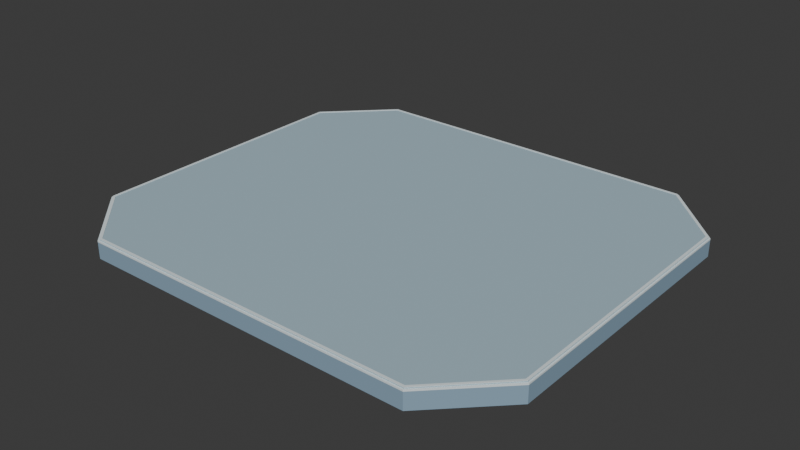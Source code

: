 # Source: campus_platform_v01.blend  (saved by Blender 5.2.44; exported with 4.5.12 LTS)
import bpy
from mathutils import Matrix  # noqa: F401  (used for matrix-valued properties, if any)

bpy.ops.wm.read_factory_settings(use_empty=True)
scene = bpy.context.scene
scene.name = 'Scene'

# ---- collections
col_collection = bpy.data.collections.new('Collection'); scene.collection.children.link(col_collection)

# ---- images (referenced by path relative to the original .blend; pixels are not part of the script)
import os
ASSET_DIR = os.environ.get("B2B_ASSET_DIR", "")  # directory of the original .blend (textures are referenced by path, not embedded)
HERE = os.path.dirname(os.path.abspath(__file__))  # packed textures are extracted next to this script under _unpacked/

def load_image(name, relpath, width, height, colorspace="sRGB"):
    """Load a texture the original file referenced (path relative to the .blend, or extracted next to this script)."""
    p = next((c for c in (os.path.join(HERE, relpath), os.path.join(ASSET_DIR, relpath)) if relpath and os.path.exists(c)), "")
    if p:
        img = bpy.data.images.load(p, check_existing=True)
        img.name = name
    else:  # same state as the original file: an image datablock whose file is absent (Cycles renders it pink)
        img = bpy.data.images.new(name, width, height)
        img.source = "FILE"
        img.filepath = "//" + (relpath or name)
    img.colorspace_settings.name = colorspace
    return img
img_campus_platform_palette = load_image('campus_platform_palette', '_unpacked/palette.84ebd491.png', 16, 4, 'sRGB')

# ---- materials (node trees are filled in below, after node groups)
mat_glacier_palette = bpy.data.materials.new('glacier_palette')

# ---- material node trees
mat_glacier_palette.use_nodes = True; mat_glacier_palette.node_tree.nodes.clear()
_N = mat_glacier_palette.node_tree.nodes; _L = mat_glacier_palette.node_tree.links
n0 = _N.new('ShaderNodeBsdfPrincipled'); n0.name = 'Principled BSDF'; n0.location = (-200, 100)
n0.inputs[2].default_value = 0.85
n0.inputs[10].default_value = 0.005
n1 = _N.new('ShaderNodeOutputMaterial'); n1.name = 'Material Output'; n1.location = (200, 100)
n2 = _N.new('ShaderNodeTexImage'); n2.name = 'Palette texture'; n2.location = (0, 0)
n2.image = img_campus_platform_palette
n2.extension = 'EXTEND'
n3 = _N.new('ShaderNodeUVMap'); n3.name = 'UV Map'; n3.location = (0, 0)
n3.width = 160
n3.uv_map = 'PaletteUV'
_L.new(n0.outputs[0], n1.inputs[0])
_L.new(n3.outputs[0], n2.inputs[0])
_L.new(n2.outputs[0], n0.inputs[0])
n1.is_active_output = True

# ---- world
world_world = bpy.data.worlds.new('World'); scene.world = world_world
world_world.use_nodes = True; world_world.node_tree.nodes.clear()
_N = world_world.node_tree.nodes; _L = world_world.node_tree.links
n0 = _N.new('ShaderNodeOutputWorld'); n0.name = 'World Output'; n0.location = (200, 100)
n1 = _N.new('ShaderNodeBackground'); n1.name = 'Background'; n1.location = (-200, 100)
n1.inputs[0].default_value = (0.05088, 0.05088, 0.05088, 1.0)
_L.new(n1.outputs[0], n0.inputs[0])
n0.is_active_output = True
world_world.color = (0.05088, 0.05088, 0.05088)
world_world.sun_shadow_jitter_overblur = 0.0

# ---- meshes
me_floating_foundation = bpy.data.meshes.new('Floating foundation')
me_floating_foundation.from_pydata([(-11.0, 13.0, 0.0), (11.0, 13.0, 0.0), (15.0, 9.0, 0.0), (15.0, -9.0, 0.0), (11.0, -13.0, 0.0), (-11.0, -13.0, 0.0), (-15.0, -9.0, 0.0), (-15.0, 9.0, 0.0), (-11.0, 13.0, 1.05), (11.0, 13.0, 1.05), (15.0, 9.0, 1.05), (15.0, -9.0, 1.05), (11.0, -13.0, 1.05), (-11.0, -13.0, 1.05), (-15.0, -9.0, 1.05), (-15.0, 9.0, 1.05), (-11.0, 13.0, 1.05), (11.0, 13.0, 1.05), (15.0, 9.0, 1.05), (15.0, -9.0, 1.05), (11.0, -13.0, 1.05), (-11.0, -13.0, 1.05), (-15.0, -9.0, 1.05), (-15.0, 9.0, 1.05), (-11.0, 13.0, 1.14), (11.0, 13.0, 1.14), (15.0, 9.0, 1.14), (15.0, -9.0, 1.14), (11.0, -13.0, 1.14), (-11.0, -13.0, 1.14), (-15.0, -9.0, 1.14), (-15.0, 9.0, 1.14), (-10.96, 12.9, 1.14), (10.96, 12.9, 1.14), (14.9, 8.96, 1.14), (14.9, -8.96, 1.14), (10.96, -12.9, 1.14), (-10.96, -12.9, 1.14), (-14.9, -8.96, 1.14), (-14.9, 8.96, 1.14), (-10.96, 12.9, 1.2), (10.96, 12.9, 1.2), (14.9, 8.96, 1.2), (14.9, -8.96, 1.2), (10.96, -12.9, 1.2), (-10.96, -12.9, 1.2), (-14.9, -8.96, 1.2), (-14.9, 8.96, 1.2), (-10.96, 12.9, 1.2), (10.96, 12.9, 1.2), (14.9, 8.96, 1.2), (14.9, -8.96, 1.2), (10.96, -12.9, 1.2), (-10.96, -12.9, 1.2), (-14.9, -8.96, 1.2), (-14.9, 8.96, 1.2), (-10.9, 12.75, 1.2), (10.9, 12.75, 1.2), (14.75, 8.9, 1.2), (14.75, -8.9, 1.2), (10.9, -12.75, 1.2), (-10.9, -12.75, 1.2), (-14.75, -8.9, 1.2), (-14.75, 8.9, 1.2), (-10.96, 12.9, 1.225), (10.96, 12.9, 1.225), (14.9, 8.96, 1.225), (14.9, -8.96, 1.225), (10.96, -12.9, 1.225), (-10.96, -12.9, 1.225), (-14.9, -8.96, 1.225), (-14.9, 8.96, 1.225), (-10.9, 12.75, 1.225), (10.9, 12.75, 1.225), (14.75, 8.9, 1.225), (14.75, -8.9, 1.225), (10.9, -12.75, 1.225), (-10.9, -12.75, 1.225), (-14.75, -8.9, 1.225), (-14.75, 8.9, 1.225)], [], [(7, 0, 1, 2, 3, 4, 5, 6), (8, 15, 14, 13, 12, 11, 10, 9), (0, 8, 9, 1), (1, 9, 10, 2), (2, 10, 11, 3), (3, 11, 12, 4), (4, 12, 13, 5), (5, 13, 14, 6), (6, 14, 15, 7), (7, 15, 8, 0), (23, 16, 17, 18, 19, 20, 21, 22), (24, 31, 30, 29, 28, 27, 26, 25), (16, 24, 25, 17), (17, 25, 26, 18), (18, 26, 27, 19), (19, 27, 28, 20), (20, 28, 29, 21), (21, 29, 30, 22), (22, 30, 31, 23), (23, 31, 24, 16), (39, 32, 33, 34, 35, 36, 37, 38), (40, 47, 46, 45, 44, 43, 42, 41), (32, 40, 41, 33), (33, 41, 42, 34), (34, 42, 43, 35), (35, 43, 44, 36), (36, 44, 45, 37), (37, 45, 46, 38), (38, 46, 47, 39), (39, 47, 40, 32), (48, 64, 65, 49), (56, 57, 73, 72), (48, 49, 57, 56), (64, 72, 73, 65), (49, 65, 66, 50), (57, 58, 74, 73), (49, 50, 58, 57), (65, 73, 74, 66), (50, 66, 67, 51), (58, 59, 75, 74), (50, 51, 59, 58), (66, 74, 75, 67), (51, 67, 68, 52), (59, 60, 76, 75), (51, 52, 60, 59), (67, 75, 76, 68), (52, 68, 69, 53), (60, 61, 77, 76), (52, 53, 61, 60), (68, 76, 77, 69), (53, 69, 70, 54), (61, 62, 78, 77), (53, 54, 62, 61), (69, 77, 78, 70), (54, 70, 71, 55), (62, 63, 79, 78), (54, 55, 63, 62), (70, 78, 79, 71), (55, 71, 64, 48), (63, 56, 72, 79), (55, 48, 56, 63), (71, 79, 72, 64)])
_uv = me_floating_foundation.uv_layers.new(name='PaletteUV')
_uv.uv.foreach_set('vector', [0.625, 0.5, 0.625, 0.5, 0.625, 0.5, 0.625, 0.5, 0.625, 0.5, 0.625, 0.5, 0.625, 0.5, 0.625, 0.5, 0.625, 0.5, 0.625, 0.5, 0.625, 0.5, 0.625, 0.5, 0.625, 0.5, 0.625, 0.5, 0.625, 0.5, 0.625, 0.5, 0.625, 0.5, 0.625, 0.5, 0.625, 0.5, 0.625, 0.5, 0.625, 0.5, 0.625, 0.5, 0.625, 0.5, 0.625, 0.5, 0.625, 0.5, 0.625, 0.5, 0.625, 0.5, 0.625, 0.5, 0.625, 0.5, 0.625, 0.5, 0.625, 0.5, 0.625, 0.5, 0.625, 0.5, 0.625, 0.5, 0.625, 0.5, 0.625, 0.5, 0.625, 0.5, 0.625, 0.5, 0.625, 0.5, 0.625, 0.5, 0.625, 0.5, 0.625, 0.5, 0.625, 0.5, 0.625, 0.5, 0.625, 0.5, 0.625, 0.5, 0.625, 0.5, 0.625, 0.5, 0.125, 0.5, 0.125, 0.5, 0.125, 0.5, 0.125, 0.5, 0.125, 0.5, 0.125, 0.5, 0.125, 0.5, 0.125, 0.5, 0.125, 0.5, 0.125, 0.5, 0.125, 0.5, 0.125, 0.5, 0.125, 0.5, 0.125, 0.5, 0.125, 0.5, 0.125, 0.5, 0.125, 0.5, 0.125, 0.5, 0.125, 0.5, 0.125, 0.5, 0.125, 0.5, 0.125, 0.5, 0.125, 0.5, 0.125, 0.5, 0.125, 0.5, 0.125, 0.5, 0.125, 0.5, 0.125, 0.5, 0.125, 0.5, 0.125, 0.5, 0.125, 0.5, 0.125, 0.5, 0.125, 0.5, 0.125, 0.5, 0.125, 0.5, 0.125, 0.5, 0.125, 0.5, 0.125, 0.5, 0.125, 0.5, 0.125, 0.5, 0.125, 0.5, 0.125, 0.5, 0.125, 0.5, 0.125, 0.5, 0.125, 0.5, 0.125, 0.5, 0.125, 0.5, 0.125, 0.5, 0.375, 0.5, 0.375, 0.5, 0.375, 0.5, 0.375, 0.5, 0.375, 0.5, 0.375, 0.5, 0.375, 0.5, 0.375, 0.5, 0.375, 0.5, 0.375, 0.5, 0.375, 0.5, 0.375, 0.5, 0.375, 0.5, 0.375, 0.5, 0.375, 0.5, 0.375, 0.5, 0.375, 0.5, 0.375, 0.5, 0.375, 0.5, 0.375, 0.5, 0.375, 0.5, 0.375, 0.5, 0.375, 0.5, 0.375, 0.5, 0.375, 0.5, 0.375, 0.5, 0.375, 0.5, 0.375, 0.5, 0.375, 0.5, 0.375, 0.5, 0.375, 0.5, 0.375, 0.5, 0.375, 0.5, 0.375, 0.5, 0.375, 0.5, 0.375, 0.5, 0.375, 0.5, 0.375, 0.5, 0.375, 0.5, 0.375, 0.5, 0.375, 0.5, 0.375, 0.5, 0.375, 0.5, 0.375, 0.5, 0.375, 0.5, 0.375, 0.5, 0.375, 0.5, 0.375, 0.5, 0.125, 0.5, 0.125, 0.5, 0.125, 0.5, 0.125, 0.5, 0.125, 0.5, 0.125, 0.5, 0.125, 0.5, 0.125, 0.5, 0.125, 0.5, 0.125, 0.5, 0.125, 0.5, 0.125, 0.5, 0.125, 0.5, 0.125, 0.5, 0.125, 0.5, 0.125, 0.5, 0.125, 0.5, 0.125, 0.5, 0.125, 0.5, 0.125, 0.5, 0.125, 0.5, 0.125, 0.5, 0.125, 0.5, 0.125, 0.5, 0.125, 0.5, 0.125, 0.5, 0.125, 0.5, 0.125, 0.5, 0.125, 0.5, 0.125, 0.5, 0.125, 0.5, 0.125, 0.5, 0.125, 0.5, 0.125, 0.5, 0.125, 0.5, 0.125, 0.5, 0.125, 0.5, 0.125, 0.5, 0.125, 0.5, 0.125, 0.5, 0.125, 0.5, 0.125, 0.5, 0.125, 0.5, 0.125, 0.5, 0.125, 0.5, 0.125, 0.5, 0.125, 0.5, 0.125, 0.5, 0.125, 0.5, 0.125, 0.5, 0.125, 0.5, 0.125, 0.5, 0.125, 0.5, 0.125, 0.5, 0.125, 0.5, 0.125, 0.5, 0.125, 0.5, 0.125, 0.5, 0.125, 0.5, 0.125, 0.5, 0.125, 0.5, 0.125, 0.5, 0.125, 0.5, 0.125, 0.5, 0.125, 0.5, 0.125, 0.5, 0.125, 0.5, 0.125, 0.5, 0.125, 0.5, 0.125, 0.5, 0.125, 0.5, 0.125, 0.5, 0.125, 0.5, 0.125, 0.5, 0.125, 0.5, 0.125, 0.5, 0.125, 0.5, 0.125, 0.5, 0.125, 0.5, 0.125, 0.5, 0.125, 0.5, 0.125, 0.5, 0.125, 0.5, 0.125, 0.5, 0.125, 0.5, 0.125, 0.5, 0.125, 0.5, 0.125, 0.5, 0.125, 0.5, 0.125, 0.5, 0.125, 0.5, 0.125, 0.5, 0.125, 0.5, 0.125, 0.5, 0.125, 0.5, 0.125, 0.5, 0.125, 0.5, 0.125, 0.5, 0.125, 0.5, 0.125, 0.5, 0.125, 0.5, 0.125, 0.5, 0.125, 0.5, 0.125, 0.5, 0.125, 0.5, 0.125, 0.5, 0.125, 0.5, 0.125, 0.5, 0.125, 0.5, 0.125, 0.5, 0.125, 0.5, 0.125, 0.5, 0.125, 0.5, 0.125, 0.5, 0.125, 0.5, 0.125, 0.5, 0.125, 0.5, 0.125, 0.5, 0.125, 0.5, 0.125, 0.5, 0.125, 0.5, 0.125, 0.5, 0.125, 0.5, 0.125, 0.5, 0.125, 0.5, 0.125, 0.5, 0.125, 0.5, 0.125, 0.5])
me_floating_foundation.materials.append(mat_glacier_palette)
me_floating_foundation.update()

# ---- objects
ob_root = bpy.data.objects.new('root', None)
ob_campus_platform = bpy.data.objects.new('campus_platform', me_floating_foundation)
ob_anchor_surface = bpy.data.objects.new('anchor_surface', None)

# ---- transforms, parenting, visibility, modifiers, constraints
ob_root.location = (0.0, 0.0, 0.0)
ob_campus_platform.parent = ob_root
ob_campus_platform.location = (0.0, 0.0, 0.0)
ob_anchor_surface.parent = ob_root
ob_anchor_surface.location = (0.0, 0.0, 1.2)

# ---- collection membership
scene.collection.objects.link(ob_root)
scene.collection.objects.link(ob_campus_platform)
scene.collection.objects.link(ob_anchor_surface)

# ---- scene / render settings (as saved in the file)
scene.frame_start = 1; scene.frame_end = 250; scene.frame_set(0)
scene.render.engine = 'BLENDER_EEVEE_NEXT'
scene.render.bake_bias = 0.0
scene.render.bake_samples = 0
scene.render.compositor_device = 'GPU'
scene.eevee.use_volume_custom_range = False
scene.eevee.fast_gi_thickness_near = 0.1
scene.eevee.fast_gi_thickness_far = 0.0
scene.eevee.ray_tracing_options.screen_trace_thickness = 0.1
bpy.context.view_layer.update()

# ---- added for rendering (the .blend has no active camera and no usable light): camera, sun
cam_auto = bpy.data.cameras.new('AutoCamera')
cam_auto.lens = 50.0
cam_auto.sensor_width = 36.0
cam_auto.clip_end = 1000.0
ob_auto_camera = bpy.data.objects.new('AutoCamera', cam_auto)
scene.collection.objects.link(ob_auto_camera)
ob_auto_camera.location = (36.7479, -44.0974, 30.0108)
ob_auto_camera.rotation_euler = (1.09748, -7.21219e-08, 0.694738)
scene.camera = ob_auto_camera
light_auto_sun = bpy.data.lights.new('AutoSun', 'SUN')
light_auto_sun.energy = 3.0
light_auto_sun.angle = 0.0523599
ob_auto_sun = bpy.data.objects.new('AutoSun', light_auto_sun)
scene.collection.objects.link(ob_auto_sun)
ob_auto_sun.rotation_euler = (0.872665, 0.174533, 0.523599)
bpy.context.view_layer.update()
